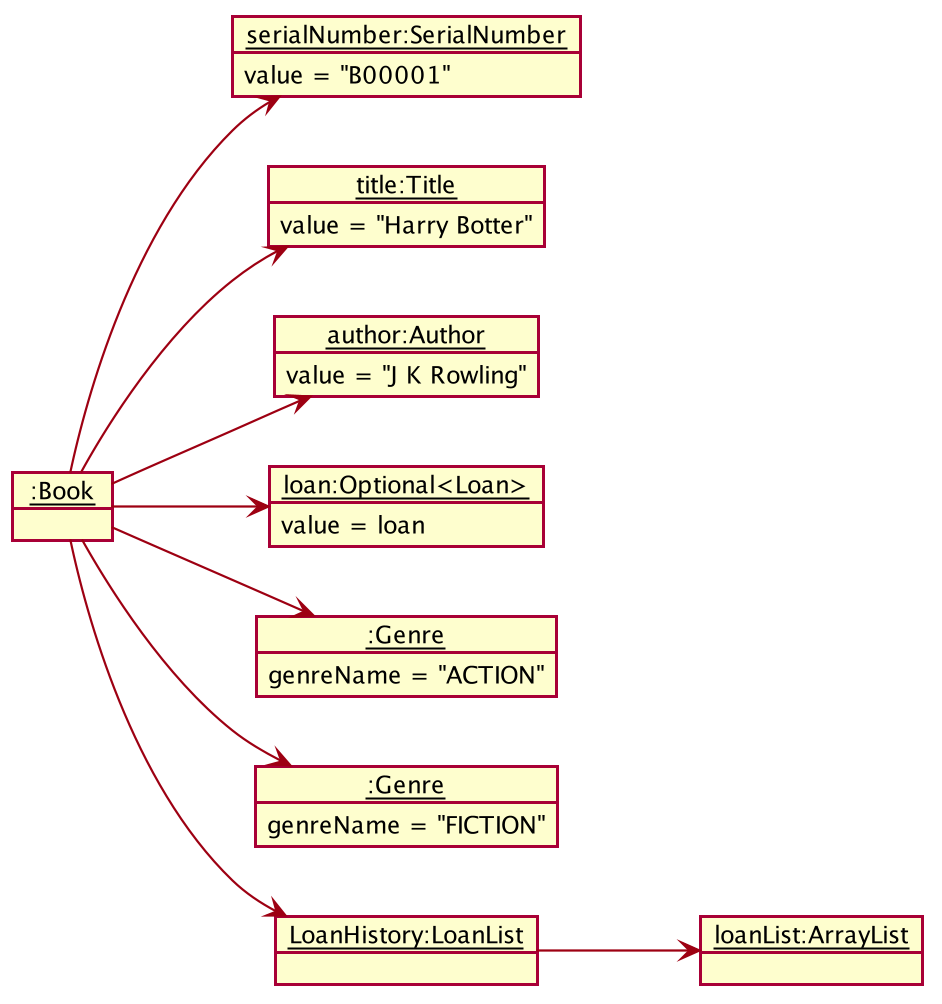

The diagram above was rendered by PlantUML. Its source (embedded in the PNG):
@startuml









skinparam BackgroundColor #FFFFFFF

skinparam Shadowing false

skinparam Class {
    FontColor #FFFFFF
    BorderThickness 1
    BorderColor #FFFFFF
    StereotypeFontColor #FFFFFF
    FontName Arial
}

skinparam Actor {
    BorderColor #000000
    Color #000000
    FontName Arial
}

skinparam Sequence {
    MessageAlign center
    BoxFontSize 15
    BoxPadding 0
    BoxFontColor #FFFFFF
    FontName Arial
}

skinparam Participant {
    FontColor #FFFFFFF
}

skinparam MinClassWidth 50
skinparam ParticipantPadding 10
skinparam Shadowing false
skinparam DefaultTextAlignment center
skinparam packageStyle Rectangle

hide footbox
hide members
hide circle
show members
left to right direction
skinparam arrowThickness 1.1
skinparam arrowColor #9D0012
skinparam classBackgroundColor #9D0012
skinparam ObjectAttributeFontSize 12

object "__:Book__" as Book {
}

object "__serialNumber:SerialNumber__" as SerialNumber {
    value = "B00001"
}

object "__title:Title__" as Title {
    value = "Harry Botter"
}

object "__author:Author__" as Author {
    value = "J K Rowling"
}

object "__loan:Optional<Loan>__" as Loan {
    value = loan
}

object "__:Genre__" as Genre1 {
    genreName = "ACTION"
}

object "__:Genre__" as Genre2 {
    genreName = "FICTION"
}

object "__LoanHistory:LoanList__" as LoanHistory {

}

object "__loanList:ArrayList__" as LoanList {

}

Book --> SerialNumber
Book --> Title
Book --> Author
Book --> Genre1
Book --> Genre2
Book --> Loan
Book --> LoanHistory

LoanHistory --> LoanList
@enduml